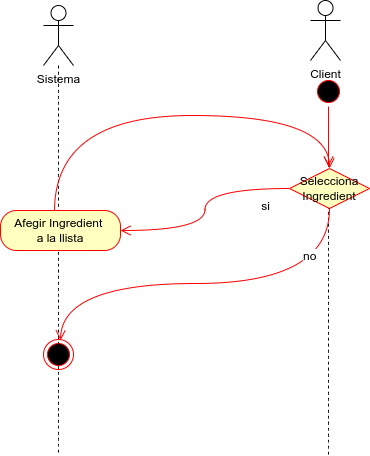

The diagram above was exported from draw.io. Its source (the exported page's mxGraphModel, read from the mxfile embedded in the PNG):
<mxGraphModel dx="927" dy="486" grid="0" gridSize="10" guides="1" tooltips="1" connect="1" arrows="1" fold="1" page="0" pageScale="1" pageWidth="827" pageHeight="1169" math="0" shadow="0">
  <root>
    <mxCell id="0" />
    <mxCell id="1" parent="0" />
    <mxCell id="vU_cPZgDDVBzD0n7tYqo-1" value="" style="ellipse;html=1;shape=endState;fillColor=#000000;strokeColor=#ff0000;" vertex="1" parent="1">
      <mxGeometry x="-41" y="528" width="30" height="30" as="geometry" />
    </mxCell>
    <mxCell id="vU_cPZgDDVBzD0n7tYqo-2" value="Sistema" style="shape=umlActor;verticalLabelPosition=bottom;verticalAlign=top;html=1;" vertex="1" parent="1">
      <mxGeometry x="-41" y="194" width="30" height="60" as="geometry" />
    </mxCell>
    <mxCell id="vU_cPZgDDVBzD0n7tYqo-3" style="edgeStyle=none;curved=1;rounded=0;orthogonalLoop=1;jettySize=auto;html=1;fontSize=12;startSize=8;endSize=8;endArrow=none;startFill=0;dashed=1;" edge="1" parent="1" target="vU_cPZgDDVBzD0n7tYqo-2">
      <mxGeometry relative="1" as="geometry">
        <mxPoint x="-26" y="303" as="targetPoint" />
        <mxPoint x="-26" y="641" as="sourcePoint" />
      </mxGeometry>
    </mxCell>
    <mxCell id="vU_cPZgDDVBzD0n7tYqo-4" value="Client" style="shape=umlActor;verticalLabelPosition=bottom;verticalAlign=top;html=1;" vertex="1" parent="1">
      <mxGeometry x="226" y="189" width="30" height="60" as="geometry" />
    </mxCell>
    <mxCell id="vU_cPZgDDVBzD0n7tYqo-5" style="edgeStyle=none;curved=1;rounded=0;orthogonalLoop=1;jettySize=auto;html=1;fontSize=12;startSize=8;endSize=8;endArrow=none;startFill=0;dashed=1;" edge="1" parent="1" target="vU_cPZgDDVBzD0n7tYqo-20">
      <mxGeometry relative="1" as="geometry">
        <mxPoint x="244" y="280" as="targetPoint" />
        <mxPoint x="244" y="643" as="sourcePoint" />
      </mxGeometry>
    </mxCell>
    <mxCell id="vU_cPZgDDVBzD0n7tYqo-18" value="Afegir Ingredient&amp;nbsp;&lt;div&gt;a la llista&lt;/div&gt;" style="rounded=1;whiteSpace=wrap;html=1;arcSize=40;fontColor=#000000;fillColor=#ffffc0;strokeColor=#ff0000;" vertex="1" parent="1">
      <mxGeometry x="-84" y="399" width="120" height="40" as="geometry" />
    </mxCell>
    <mxCell id="vU_cPZgDDVBzD0n7tYqo-20" value="" style="ellipse;html=1;shape=startState;fillColor=#000000;strokeColor=#ff0000;" vertex="1" parent="1">
      <mxGeometry x="229" y="265" width="30" height="30" as="geometry" />
    </mxCell>
    <mxCell id="vU_cPZgDDVBzD0n7tYqo-21" value="" style="edgeStyle=orthogonalEdgeStyle;html=1;verticalAlign=bottom;endArrow=open;endSize=8;strokeColor=#ff0000;rounded=0;fontSize=12;curved=1;" edge="1" source="vU_cPZgDDVBzD0n7tYqo-20" parent="1">
      <mxGeometry relative="1" as="geometry">
        <mxPoint x="244" y="355" as="targetPoint" />
      </mxGeometry>
    </mxCell>
    <mxCell id="vU_cPZgDDVBzD0n7tYqo-22" value="Selecciona&lt;br&gt;Ingredient" style="rhombus;whiteSpace=wrap;html=1;fontColor=#000000;fillColor=#ffffc0;strokeColor=#ff0000;" vertex="1" parent="1">
      <mxGeometry x="205" y="357" width="80" height="40" as="geometry" />
    </mxCell>
    <mxCell id="vU_cPZgDDVBzD0n7tYqo-23" value="no" style="edgeStyle=orthogonalEdgeStyle;html=1;align=left;verticalAlign=bottom;endArrow=open;endSize=8;strokeColor=#ff0000;rounded=0;fontSize=12;curved=1;" edge="1" source="vU_cPZgDDVBzD0n7tYqo-22" parent="1">
      <mxGeometry x="-0.7171" y="-28" relative="1" as="geometry">
        <mxPoint x="-24" y="529" as="targetPoint" />
        <Array as="points">
          <mxPoint x="245" y="472" />
          <mxPoint x="-23" y="472" />
        </Array>
        <mxPoint as="offset" />
      </mxGeometry>
    </mxCell>
    <mxCell id="vU_cPZgDDVBzD0n7tYqo-28" value="si" style="edgeStyle=orthogonalEdgeStyle;html=1;verticalAlign=bottom;endArrow=open;endSize=8;strokeColor=#ff0000;rounded=0;fontSize=12;curved=1;entryX=1;entryY=0.5;entryDx=0;entryDy=0;exitX=0;exitY=0.5;exitDx=0;exitDy=0;" edge="1" parent="1" source="vU_cPZgDDVBzD0n7tYqo-22" target="vU_cPZgDDVBzD0n7tYqo-18">
      <mxGeometry x="-0.7725" y="27" relative="1" as="geometry">
        <mxPoint x="254" y="365" as="targetPoint" />
        <mxPoint x="254" y="305" as="sourcePoint" />
        <mxPoint as="offset" />
      </mxGeometry>
    </mxCell>
    <mxCell id="vU_cPZgDDVBzD0n7tYqo-30" value="" style="edgeStyle=orthogonalEdgeStyle;html=1;verticalAlign=bottom;endArrow=open;endSize=8;strokeColor=#ff0000;rounded=0;fontSize=12;curved=1;exitX=0.45;exitY=0.025;exitDx=0;exitDy=0;exitPerimeter=0;entryX=0.5;entryY=0;entryDx=0;entryDy=0;" edge="1" parent="1" source="vU_cPZgDDVBzD0n7tYqo-18" target="vU_cPZgDDVBzD0n7tYqo-22">
      <mxGeometry relative="1" as="geometry">
        <mxPoint x="254" y="365" as="targetPoint" />
        <mxPoint x="254" y="305" as="sourcePoint" />
        <Array as="points">
          <mxPoint x="-30" y="304" />
          <mxPoint x="245" y="304" />
        </Array>
      </mxGeometry>
    </mxCell>
  </root>
</mxGraphModel>